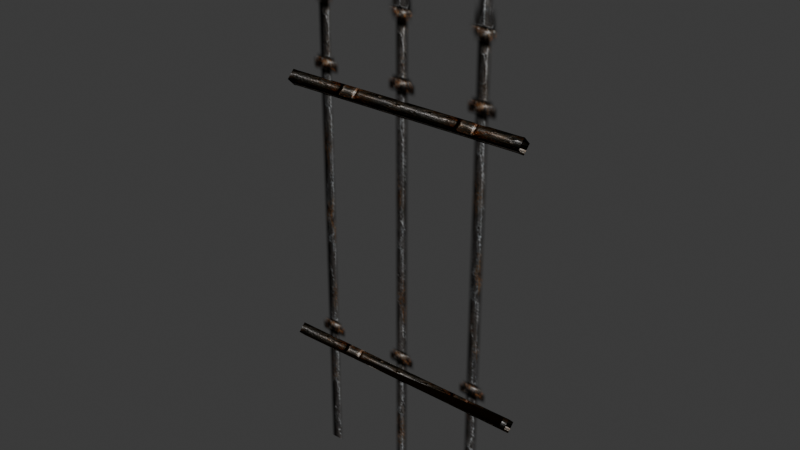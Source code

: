 # Source: source.blend  (saved by Blender 5.2.45; exported with 4.5.12 LTS)
import bpy
from mathutils import Matrix  # noqa: F401  (used for matrix-valued properties, if any)

bpy.ops.wm.read_factory_settings(use_empty=True)
scene = bpy.context.scene
scene.name = 'SteelWall01'

# ---- collections
col_collection = bpy.data.collections.new('Collection'); scene.collection.children.link(col_collection)
col_ref_original = bpy.data.collections.new('REF_ORIGINAL'); scene.collection.children.link(col_ref_original)
col_ref_original.hide_render = True
col_ref_original.hide_viewport = True
col_export_painted = bpy.data.collections.new('EXPORT_PAINTED'); scene.collection.children.link(col_export_painted)
col_ref_high_poly = bpy.data.collections.new('REF_HIGH_POLY'); scene.collection.children.link(col_ref_high_poly)
col_ref_high_poly.hide_render = True
col_ref_high_poly.hide_viewport = True

# ---- images (referenced by path relative to the original .blend; pixels are not part of the script)
import os
ASSET_DIR = os.environ.get("B2B_ASSET_DIR", "")  # directory of the original .blend (textures are referenced by path, not embedded)
HERE = os.path.dirname(os.path.abspath(__file__))  # packed textures are extracted next to this script under _unpacked/

def load_image(name, relpath, width, height, colorspace="sRGB"):
    """Load a texture the original file referenced (path relative to the .blend, or extracted next to this script)."""
    p = next((c for c in (os.path.join(HERE, relpath), os.path.join(ASSET_DIR, relpath)) if relpath and os.path.exists(c)), "")
    if p:
        img = bpy.data.images.load(p, check_existing=True)
        img.name = name
    else:  # same state as the original file: an image datablock whose file is absent (Cycles renders it pink)
        img = bpy.data.images.new(name, width, height)
        img.source = "FILE"
        img.filepath = "//" + (relpath or name)
    img.colorspace_settings.name = colorspace
    return img
img_steel_barred_b_jpg = load_image('steel_barred_b.jpg', '_unpacked/steel_barred_b.65253fac.jpg', 32, 32, 'sRGB')
img_steel_barred_a_tga = load_image('steel_barred_a.tga', '_unpacked/steel_barred_a.089b23a0.tga', 64, 128, 'sRGB')
img_steel_barred_b_jpg_001 = load_image('steel_barred_b.jpg.001', '_unpacked/steel_barred_b.4338a04e.jpg', 512, 512, 'sRGB')
img_steel_barred_a_tga_001 = load_image('steel_barred_a.tga.001', '_unpacked/steel_barred_a.29931e8f.tga', 256, 512, 'sRGB')

# ---- materials (node trees are filled in below, after node groups)
mat_ref_steel_barred_b_jpg = bpy.data.materials.new('REF_steel_barred_b.jpg')
mat_ref_steel_barred_b_jpg.diffuse_color = (0.5766, 0.8293, 0.9152, 1.0)
mat_ref_steel_barred_a_tga = bpy.data.materials.new('REF_steel_barred_a.tga')
mat_ref_steel_barred_a_tga.diffuse_color = (0.8181, 0.9467, 0.518, 1.0)
mat_steel_barred_b_jpg = bpy.data.materials.new('steel_barred_b.jpg')
mat_steel_barred_a_tga = bpy.data.materials.new('steel_barred_a.tga')

# ---- material node trees
mat_ref_steel_barred_b_jpg.use_nodes = True; mat_ref_steel_barred_b_jpg.node_tree.nodes.clear()
_N = mat_ref_steel_barred_b_jpg.node_tree.nodes; _L = mat_ref_steel_barred_b_jpg.node_tree.links
n0 = _N.new('ShaderNodeBsdfPrincipled'); n0.name = 'Principled BSDF'; n0.location = (-200, 100)
n0.inputs[10].default_value = 0.005
n1 = _N.new('ShaderNodeOutputMaterial'); n1.name = 'Material Output'; n1.location = (200, 100)
n2 = _N.new('ShaderNodeTexImage'); n2.name = 'Image Texture'; n2.location = (-600, 100)
n2.image = img_steel_barred_b_jpg
_L.new(n0.outputs[0], n1.inputs[0])
_L.new(n2.outputs[0], n0.inputs[0])
n1.is_active_output = True
mat_ref_steel_barred_a_tga.use_nodes = True; mat_ref_steel_barred_a_tga.node_tree.nodes.clear()
_N = mat_ref_steel_barred_a_tga.node_tree.nodes; _L = mat_ref_steel_barred_a_tga.node_tree.links
n0 = _N.new('ShaderNodeBsdfPrincipled'); n0.name = 'Principled BSDF'; n0.location = (-200, 100)
n0.inputs[10].default_value = 0.005
n1 = _N.new('ShaderNodeOutputMaterial'); n1.name = 'Material Output'; n1.location = (200, 100)
n2 = _N.new('ShaderNodeTexImage'); n2.name = 'Image Texture'; n2.location = (-600, 100)
n2.image = img_steel_barred_a_tga
_L.new(n0.outputs[0], n1.inputs[0])
_L.new(n2.outputs[0], n0.inputs[0])
_L.new(n2.outputs[1], n0.inputs[4])
n1.is_active_output = True
mat_steel_barred_b_jpg.use_nodes = True; mat_steel_barred_b_jpg.node_tree.nodes.clear()
_N = mat_steel_barred_b_jpg.node_tree.nodes; _L = mat_steel_barred_b_jpg.node_tree.links
n0 = _N.new('ShaderNodeOutputMaterial'); n0.name = 'Material Output'; n0.location = (0, 0)
n1 = _N.new('ShaderNodeBsdfDiffuse'); n1.name = 'Diffuse BSDF'; n1.location = (0, 0)
n1.width = 160
n2 = _N.new('ShaderNodeBsdfTransparent'); n2.name = 'Transparent BSDF'; n2.location = (0, 0)
n3 = _N.new('ShaderNodeMixShader'); n3.name = 'Mix Shader'; n3.location = (0, 0)
n4 = _N.new('ShaderNodeTexImage'); n4.name = 'Image Texture'; n4.location = (0, 0)
n4.image = img_steel_barred_b_jpg_001
_L.new(n4.outputs[0], n1.inputs[0])
_L.new(n4.outputs[1], n3.inputs[0])
_L.new(n2.outputs[0], n3.inputs[1])
_L.new(n1.outputs[0], n3.inputs[2])
_L.new(n3.outputs[0], n0.inputs[0])
n0.is_active_output = True
mat_steel_barred_a_tga.use_nodes = True; mat_steel_barred_a_tga.node_tree.nodes.clear()
_N = mat_steel_barred_a_tga.node_tree.nodes; _L = mat_steel_barred_a_tga.node_tree.links
n0 = _N.new('ShaderNodeOutputMaterial'); n0.name = 'Material Output'; n0.location = (0, 0)
n1 = _N.new('ShaderNodeBsdfDiffuse'); n1.name = 'Diffuse BSDF'; n1.location = (0, 0)
n1.width = 160
n2 = _N.new('ShaderNodeBsdfTransparent'); n2.name = 'Transparent BSDF'; n2.location = (0, 0)
n3 = _N.new('ShaderNodeMixShader'); n3.name = 'Mix Shader'; n3.location = (0, 0)
n4 = _N.new('ShaderNodeTexImage'); n4.name = 'Image Texture'; n4.location = (0, 0)
n4.image = img_steel_barred_a_tga_001
_L.new(n4.outputs[0], n1.inputs[0])
_L.new(n4.outputs[1], n3.inputs[0])
_L.new(n2.outputs[0], n3.inputs[1])
_L.new(n1.outputs[0], n3.inputs[2])
_L.new(n3.outputs[0], n0.inputs[0])
n0.is_active_output = True

# ---- world
world_world = bpy.data.worlds.new('World'); scene.world = world_world
world_world.use_nodes = True; world_world.node_tree.nodes.clear()
_N = world_world.node_tree.nodes; _L = world_world.node_tree.links
n0 = _N.new('ShaderNodeOutputWorld'); n0.name = 'World Output'; n0.location = (200, 100)
n1 = _N.new('ShaderNodeBackground'); n1.name = 'Background'; n1.location = (-200, 100)
n1.inputs[0].default_value = (0.05088, 0.05088, 0.05088, 1.0)
_L.new(n1.outputs[0], n0.inputs[0])
n0.is_active_output = True
world_world.color = (0.05088, 0.05088, 0.05088)
world_world.sun_shadow_jitter_overblur = 0.0

# ---- meshes
me_steelwall03 = bpy.data.meshes.new('SteelWall03')
me_steelwall03.from_pydata([(-49.88, 0.1146, 150.6), (-49.88, 3.207, 153.7), (50.12, 3.207, 153.7), (50.12, 0.1146, 150.6), (-49.88, 0.1146, 156.8), (50.12, 0.1146, 156.8), (-49.88, -2.978, 153.7), (50.12, -2.978, 153.7), (-49.88, -0.1384, 43.41), (-49.88, 2.954, 46.5), (50.12, 2.954, 46.5), (50.12, -0.1384, 43.41), (-49.88, -0.1384, 49.59), (50.12, -0.1384, 49.59), (-49.88, -3.231, 46.5), (50.12, -3.231, 46.5), (-49.88, -0.05581, 0.000389), (50.12, -0.0558, 0.000397), (50.12, -0.0558, 220.1), (-49.88, -0.0558, 220.1)], [], [(0, 1, 2), (2, 3, 0), (1, 4, 5), (5, 2, 1), (4, 6, 7), (7, 5, 4), (6, 0, 3), (3, 7, 6), (8, 9, 10), (10, 11, 8), (9, 12, 13), (13, 10, 9), (12, 14, 15), (15, 13, 12), (14, 8, 11), (11, 15, 14), (16, 17, 18), (18, 19, 16)])
me_steelwall03.polygons.foreach_set('use_smooth', [True] * 18)
me_steelwall03.polygons.foreach_set('material_index', [0, 0, 0, 0, 0, 0, 0, 0, 0, 0, 0, 0, 0, 0, 0, 0, 1, 1])
_uv = me_steelwall03.uv_layers.new(name='Float2')
_uv.uv.foreach_set('vector', [0.4551, -0.0007, 0.2693, -0.0007, 0.2693, 0.9983, 0.2693, 0.9983, 0.4551, 0.9983, 0.4551, -0.0007, 0.2693, -0.0007, 0.0835, -0.0007, 0.0835, 0.9983, 0.0835, 0.9983, 0.2693, 0.9983, 0.2693, -0.0007, 0.0835, -0.0007, 0.2693, -0.0007, 0.2693, 0.9983, 0.2693, 0.9983, 0.0835, 0.9983, 0.0835, -0.0007, 0.2693, -0.0007, 0.4551, -0.0007, 0.4551, 0.9983, 0.4551, 0.9983, 0.2693, 0.9983, 0.2693, -0.0007, 0.4547, -0.0007, 0.2689, -0.0007, 0.2689, 0.9983, 0.2689, 0.9983, 0.4547, 0.9983, 0.4547, -0.0007, 0.2689, -0.0007, 0.0831, -0.0007, 0.0831, 0.9983, 0.0831, 0.9983, 0.2689, 0.9983, 0.2689, -0.0007, 0.0831, -0.0007, 0.2689, -0.0007, 0.2689, 0.9983, 0.2689, 0.9983, 0.0831, 0.9983, 0.0831, -0.0007, 0.2689, -0.0007, 0.4547, -0.0007, 0.4547, 0.9983, 0.4547, 0.9983, 0.2689, 0.9983, 0.2689, -0.0007, 0.0005, 0.0005, 0.9995, 0.0005, 0.9995, 0.9995, 0.9995, 0.9995, 0.0005, 0.9995, 0.0005, 0.0005])
me_steelwall03.materials.append(mat_ref_steel_barred_b_jpg)
me_steelwall03.materials.append(mat_ref_steel_barred_a_tga)
me_steelwall03.update()
me_steelwall03.normals_split_custom_set([tuple(v) for v in zip(*[iter([-1.409e-07, 0.3162, -0.9487, -4.425e-08, 0.9487, 0.3162, 1.409e-07, 0.9487, -0.3162, 1.409e-07, 0.9487, -0.3162, 1.17e-07, -0.3162, -0.9487, -1.409e-07, 0.3162, -0.9487, -4.425e-08, 0.9487, 0.3162, -2.039e-08, -0.3162, 0.9487, 4.425e-08, 0.3162, 0.9487, 4.425e-08, 0.3162, 0.9487, 1.409e-07, 0.9487, -0.3162, -4.425e-08, 0.9487, 0.3162, -2.039e-08, -0.3162, 0.9487, -1.17e-07, -0.9487, -0.3162, 2.039e-08, -0.9487, 0.3162, 2.039e-08, -0.9487, 0.3162, 4.425e-08, 0.3162, 0.9487, -2.039e-08, -0.3162, 0.9487, -1.17e-07, -0.9487, -0.3162, -1.409e-07, 0.3162, -0.9487, 1.17e-07, -0.3162, -0.9487, 1.17e-07, -0.3162, -0.9487, 2.039e-08, -0.9487, 0.3162, -1.17e-07, -0.9487, -0.3162, -7.612e-08, 0.3162, -0.9487, -1.042e-08, 0.9487, 0.3162, 1.371e-08, 0.9487, -0.3162, 1.371e-08, 0.9487, -0.3162, -4.622e-09, -0.3162, -0.9487, -7.612e-08, 0.3162, -0.9487, -1.042e-08, 0.9487, 0.3162, 1.258e-07, -0.3162, 0.9487, -5.2e-08, 0.3162, 0.9487, -5.2e-08, 0.3162, 0.9487, 1.371e-08, 0.9487, -0.3162, -1.042e-08, 0.9487, 0.3162, 1.258e-07, -0.3162, 0.9487, 6.704e-08, -0.9487, -0.3162, -6.338e-08, -0.9487, 0.3162, -6.338e-08, -0.9487, 0.3162, -5.2e-08, 0.3162, 0.9487, 1.258e-07, -0.3162, 0.9487, 6.704e-08, -0.9487, -0.3162, -7.612e-08, 0.3162, -0.9487, -4.622e-09, -0.3162, -0.9487, -4.622e-09, -0.3162, -0.9487, -6.338e-08, -0.9487, 0.3162, 6.704e-08, -0.9487, -0.3162, 5.372e-08, -1.0, -1.076e-08, 7e-08, -1.0, -1.816e-08, 2.631e-08, -1.0, 1.7e-09, 2.631e-08, -1.0, 1.7e-09, 1.002e-08, -1.0, 9.101e-09, 5.372e-08, -1.0, -1.076e-08])] * 3)])
me_steelwall03_001_roundedprofiles = bpy.data.meshes.new('SteelWall03.001_RoundedProfiles')
me_steelwall03_001_roundedprofiles.from_pydata([(-49.88, 0.1146, 150.6), (-49.88, 3.207, 153.7), (50.12, 3.207, 153.7), (50.12, 0.1146, 150.6), (-49.88, 0.1146, 156.8), (50.12, 0.1146, 156.8), (-49.88, -2.978, 153.7), (50.12, -2.978, 153.7), (-49.88, -0.1384, 43.41), (-49.88, 2.954, 46.5), (50.12, 2.954, 46.5), (50.12, -0.1384, 43.41), (-49.88, -0.1384, 49.59), (50.12, -0.1384, 49.59), (-49.88, -3.231, 46.5), (50.12, -3.231, 46.5), (-49.88, -0.05581, 0.000389), (50.12, -0.0558, 0.000397), (50.12, -0.0558, 220.1), (-49.88, -0.0558, 220.1), (-47.88, -0.1329, 150.9), (-47.88, 0.3621, 150.9), (-47.88, 2.959, 153.5), (-47.88, 2.959, 154.0), (-47.88, 0.3621, 156.6), (-47.88, -0.1329, 156.6), (-47.88, -2.73, 154.0), (-47.88, -2.73, 153.5), (48.12, -0.1329, 150.9), (48.12, 0.3621, 150.9), (48.12, 2.959, 153.5), (48.12, 2.959, 154.0), (48.12, 0.3621, 156.6), (48.12, -0.1329, 156.6), (48.12, -2.73, 154.0), (48.12, -2.73, 153.5), (-47.88, -0.3859, 43.66), (-47.88, 0.1091, 43.66), (-47.88, 2.706, 46.25), (-47.88, 2.706, 46.75), (-47.88, 0.1091, 49.35), (-47.88, -0.3859, 49.35), (-47.88, -2.983, 46.75), (-47.88, -2.983, 46.25), (48.12, -2.983, 46.75), (48.12, -2.983, 46.25), (48.12, -0.3859, 43.66), (48.12, 0.1091, 43.66), (48.12, 2.706, 46.25), (48.12, 2.706, 46.75), (48.12, 0.1091, 49.35), (48.12, -0.3859, 49.35)], [], [(0, 20, 21), (0, 22, 21), (1, 22, 23), (1, 24, 23), (4, 24, 25), (4, 26, 25), (6, 26, 27), (6, 20, 27), (29, 28, 3), (29, 2, 3), (31, 30, 2), (31, 5, 2), (33, 32, 5), (33, 7, 5), (35, 34, 7), (35, 3, 7), (20, 29, 28), (21, 30, 29), (22, 31, 30), (23, 32, 31), (24, 33, 32), (25, 34, 33), (26, 35, 34), (27, 28, 35), (8, 36, 37), (8, 38, 37), (9, 38, 39), (9, 40, 39), (12, 40, 41), (12, 42, 41), (14, 42, 43), (14, 36, 43), (45, 44, 15), (45, 11, 15), (47, 46, 11), (47, 10, 11), (49, 48, 10), (49, 13, 10), (51, 50, 13), (51, 15, 13), (36, 45, 44), (37, 46, 45), (38, 47, 46), (39, 48, 47), (40, 49, 48), (41, 50, 49), (42, 51, 50), (43, 44, 51), (16, 17, 18), (18, 19, 16), (0, 1, 22), (1, 4, 24), (4, 6, 26), (6, 0, 20), (29, 30, 2), (31, 32, 5), (33, 34, 7), (35, 28, 3), (20, 21, 29), (21, 22, 30), (22, 23, 31), (23, 24, 32), (24, 25, 33), (25, 26, 34), (26, 27, 35), (27, 20, 28), (8, 9, 38), (9, 12, 40), (12, 14, 42), (14, 8, 36), (45, 46, 11), (47, 48, 10), (49, 50, 13), (51, 44, 15), (36, 37, 45), (37, 38, 46), (38, 39, 47), (39, 40, 48), (40, 41, 49), (41, 42, 50), (42, 43, 51), (43, 36, 44)])
me_steelwall03_001_roundedprofiles.polygons.foreach_set('material_index', [0, 0, 0, 0, 0, 0, 0, 0, 0, 0, 0, 0, 0, 0, 0, 0, 0, 0, 0, 0, 0, 0, 0, 0, 0, 0, 0, 0, 0, 0, 0, 0, 0, 0, 0, 0, 0, 0, 0, 0, 0, 0, 0, 0, 0, 0, 0, 0, 1, 1, 0, 0, 0, 0, 0, 0, 0, 0, 0, 0, 0, 0, 0, 0, 0, 0, 0, 0, 0, 0, 0, 0, 0, 0, 0, 0, 0, 0, 0, 0, 0, 0])
_uv = me_steelwall03_001_roundedprofiles.uv_layers.new(name='UVMap')
_uv.uv.foreach_set('vector', [0.2693, -0.0007, 0.2544, 0.01928, 0.2693, 0.01928, 0.4551, -0.0007, 0.2842, 0.01928, 0.4402, 0.01928, 0.0835, -0.0007, 0.09837, 0.01928, 0.0835, 0.01928, 0.2693, -0.0007, 0.09837, 0.01928, 0.2544, 0.01928, 0.2693, -0.0007, 0.2693, 0.01928, 0.2842, 0.01928, 0.0835, -0.0007, 0.2544, 0.01928, 0.09837, 0.01928, 0.0835, -0.0007, 0.0835, 0.01928, 0.09837, 0.01928, 0.2693, -0.0007, 0.4402, 0.01928, 0.2842, 0.01928, 0.2693, 0.9783, 0.2544, 0.9783, 0.2693, 0.9983, 0.4402, 0.9783, 0.2693, 0.9983, 0.4551, 0.9983, 0.0835, 0.9783, 0.09837, 0.9783, 0.0835, 0.9983, 0.2544, 0.9783, 0.0835, 0.9983, 0.2693, 0.9983, 0.2842, 0.9783, 0.2693, 0.9783, 0.2693, 0.9983, 0.09837, 0.9783, 0.2693, 0.9983, 0.0835, 0.9983, 0.09837, 0.9783, 0.0835, 0.9783, 0.0835, 0.9983, 0.2842, 0.9783, 0.4551, 0.9983, 0.2693, 0.9983, 0.4551, 0.01928, 0.4402, 0.9783, 0.4551, 0.9783, 0.4402, 0.01928, 0.2842, 0.9783, 0.4402, 0.9783, 0.2842, 0.01928, 0.2693, 0.9783, 0.2842, 0.9783, 0.2544, 0.01928, 0.09837, 0.9783, 0.2544, 0.9783, 0.09837, 0.01928, 0.0835, 0.9783, 0.09837, 0.9783, 0.09837, 0.01928, 0.2544, 0.9783, 0.09837, 0.9783, 0.2544, 0.01928, 0.2693, 0.9783, 0.2544, 0.9783, 0.2842, 0.01928, 0.4402, 0.9783, 0.2842, 0.9783, 0.2689, -0.0007, 0.254, 0.01928, 0.2689, 0.01928, 0.4547, -0.0007, 0.2838, 0.01928, 0.4398, 0.01928, 0.4547, -0.0007, 0.4547, 0.01928, 0.4398, 0.01928, 0.2689, -0.0007, 0.09797, 0.01928, 0.254, 0.01928, 0.2689, -0.0007, 0.2838, 0.01928, 0.2689, 0.01928, 0.0831, -0.0007, 0.254, 0.01928, 0.09797, 0.01928, 0.4547, -0.0007, 0.4398, 0.01928, 0.4547, 0.01928, 0.2689, -0.0007, 0.4398, 0.01928, 0.2838, 0.01928, 0.09797, 0.9783, 0.0831, 0.9783, 0.0831, 0.9983, 0.2838, 0.9783, 0.4547, 0.9983, 0.2689, 0.9983, 0.2689, 0.9783, 0.254, 0.9783, 0.2689, 0.9983, 0.4398, 0.9783, 0.2689, 0.9983, 0.4547, 0.9983, 0.4398, 0.9783, 0.4547, 0.9783, 0.4547, 0.9983, 0.254, 0.9783, 0.0831, 0.9983, 0.2689, 0.9983, 0.2689, 0.9783, 0.2838, 0.9783, 0.2689, 0.9983, 0.09797, 0.9783, 0.2689, 0.9983, 0.0831, 0.9983, 0.4398, 0.01928, 0.2838, 0.9783, 0.2689, 0.9783, 0.4478, 0.6567, 0.4517, 0.6567, 0.4497, 0.6606, 0.2689, 0.01928, 0.2689, 0.9783, 0.254, 0.9783, 0.262, 0.6567, 0.2659, 0.6567, 0.2639, 0.6606, 0.09797, 0.01928, 0.254, 0.9783, 0.2689, 0.9783, 0.0861, 0.6567, 0.09001, 0.6567, 0.08806, 0.6606, 0.254, 0.01928, 0.09797, 0.9783, 0.0831, 0.9783, 0.2719, 0.6567, 0.2758, 0.6567, 0.2739, 0.6606, 0.0005, 0.0005, 0.9995, 0.0005, 0.9995, 0.9995, 0.9995, 0.9995, 0.0005, 0.9995, 0.0005, 0.0005, 0.4551, -0.0007, 0.2693, -0.0007, 0.2842, 0.01928, 0.2693, -0.0007, 0.0835, -0.0007, 0.09837, 0.01928, 0.0835, -0.0007, 0.2693, -0.0007, 0.2544, 0.01928, 0.2693, -0.0007, 0.4551, -0.0007, 0.4402, 0.01928, 0.4402, 0.9783, 0.2842, 0.9783, 0.2693, 0.9983, 0.2544, 0.9783, 0.09837, 0.9783, 0.0835, 0.9983, 0.09837, 0.9783, 0.2544, 0.9783, 0.2693, 0.9983, 0.2842, 0.9783, 0.4402, 0.9783, 0.4551, 0.9983, 0.4551, 0.01928, 0.4402, 0.01928, 0.4402, 0.9783, 0.4402, 0.01928, 0.2842, 0.01928, 0.2842, 0.9783, 0.2842, 0.01928, 0.2693, 0.01928, 0.2693, 0.9783, 0.2544, 0.01928, 0.09837, 0.01928, 0.09837, 0.9783, 0.09837, 0.01928, 0.0835, 0.01928, 0.0835, 0.9783, 0.09837, 0.01928, 0.2544, 0.01928, 0.2544, 0.9783, 0.2544, 0.01928, 0.2693, 0.01928, 0.2693, 0.9783, 0.2842, 0.01928, 0.4402, 0.01928, 0.4402, 0.9783, 0.4547, -0.0007, 0.2689, -0.0007001, 0.2838, 0.01928, 0.2689, -0.0007, 0.0831, -0.0007, 0.09797, 0.01928, 0.0831, -0.0007, 0.2689, -0.0007, 0.254, 0.01928, 0.2689, -0.0007, 0.4547, -0.0007, 0.4398, 0.01928, 0.2838, 0.9783, 0.4398, 0.9783, 0.4547, 0.9983, 0.4398, 0.9783, 0.2838, 0.9783, 0.2689, 0.9983, 0.254, 0.9783, 0.09797, 0.9783, 0.0831, 0.9983, 0.09797, 0.9783, 0.254, 0.9783, 0.2689, 0.9983, 0.4398, 0.01928, 0.4547, 0.01928, 0.2838, 0.9783, 0.4398, 0.01928, 0.2838, 0.01928, 0.4547, 0.9783, 0.2689, 0.01928, 0.254, 0.01928, 0.2689, 0.9783, 0.254, 0.01928, 0.09797, 0.01928, 0.2689, 0.9783, 0.09797, 0.01928, 0.0831, 0.01928, 0.254, 0.9783, 0.09797, 0.01928, 0.254, 0.01928, 0.0831, 0.9783, 0.254, 0.01928, 0.2689, 0.01928, 0.09797, 0.9783, 0.2838, 0.01928, 0.4398, 0.01928, 0.2689, 0.9783])
me_steelwall03_001_roundedprofiles.materials.append(mat_steel_barred_b_jpg)
me_steelwall03_001_roundedprofiles.materials.append(mat_steel_barred_a_tga)
me_steelwall03_001_roundedprofiles.update()
me_steelwall03_001_roundedprofiles_001 = bpy.data.meshes.new('SteelWall03.001_RoundedProfiles.001')
me_steelwall03_001_roundedprofiles_001.from_pydata([(-49.88, 0.1146, 150.6), (-49.88, 3.207, 153.7), (50.12, 3.207, 153.7), (50.12, 0.1146, 150.6), (-49.88, 0.1146, 156.8), (50.12, 0.1146, 156.8), (-49.88, -2.978, 153.7), (50.12, -2.978, 153.7), (-49.88, -0.1384, 43.41), (-49.88, 2.954, 46.5), (50.12, 2.954, 46.5), (50.12, -0.1384, 43.41), (-49.88, -0.1384, 49.59), (50.12, -0.1384, 49.59), (-49.88, -3.231, 46.5), (50.12, -3.231, 46.5), (-49.88, -0.05581, 0.000389), (50.12, -0.0558, 0.000397), (50.12, -0.0558, 220.1), (-49.88, -0.0558, 220.1), (-47.88, -0.1329, 150.9), (-47.88, 0.3621, 150.9), (-47.88, 2.959, 153.5), (-47.88, 2.959, 154.0), (-47.88, 0.3621, 156.6), (-47.88, -0.1329, 156.6), (-47.88, -2.73, 154.0), (-47.88, -2.73, 153.5), (48.12, -0.1329, 150.9), (48.12, 0.3621, 150.9), (48.12, 2.959, 153.5), (48.12, 2.959, 154.0), (48.12, 0.3621, 156.6), (48.12, -0.1329, 156.6), (48.12, -2.73, 154.0), (48.12, -2.73, 153.5), (-47.88, -0.3859, 43.66), (-47.88, 0.1091, 43.66), (-47.88, 2.706, 46.25), (-47.88, 2.706, 46.75), (-47.88, 0.1091, 49.35), (-47.88, -0.3859, 49.35), (-47.88, -2.983, 46.75), (-47.88, -2.983, 46.25), (48.12, -2.983, 46.75), (48.12, -2.983, 46.25), (48.12, -0.3859, 43.66), (48.12, 0.1091, 43.66), (48.12, 2.706, 46.25), (48.12, 2.706, 46.75), (48.12, 0.1091, 49.35), (48.12, -0.3859, 49.35)], [], [(0, 20, 21), (0, 22, 21), (1, 22, 23), (1, 24, 23), (4, 24, 25), (4, 26, 25), (6, 26, 27), (6, 20, 27), (29, 28, 3), (29, 2, 3), (31, 30, 2), (31, 5, 2), (33, 32, 5), (33, 7, 5), (35, 34, 7), (35, 3, 7), (20, 29, 28), (21, 30, 29), (22, 31, 30), (23, 32, 31), (24, 33, 32), (25, 34, 33), (26, 35, 34), (27, 28, 35), (8, 36, 37), (8, 38, 37), (9, 38, 39), (9, 40, 39), (12, 40, 41), (12, 42, 41), (14, 42, 43), (14, 36, 43), (45, 44, 15), (45, 11, 15), (47, 46, 11), (47, 10, 11), (49, 48, 10), (49, 13, 10), (51, 50, 13), (51, 15, 13), (36, 45, 44), (37, 46, 45), (38, 47, 46), (39, 48, 47), (40, 49, 48), (41, 50, 49), (42, 51, 50), (43, 44, 51), (16, 17, 18), (18, 19, 16), (0, 1, 22), (1, 4, 24), (4, 6, 26), (6, 0, 20), (29, 30, 2), (31, 32, 5), (33, 34, 7), (35, 28, 3), (20, 21, 29), (21, 22, 30), (22, 23, 31), (23, 24, 32), (24, 25, 33), (25, 26, 34), (26, 27, 35), (27, 20, 28), (8, 9, 38), (9, 12, 40), (12, 14, 42), (14, 8, 36), (45, 46, 11), (47, 48, 10), (49, 50, 13), (51, 44, 15), (36, 37, 45), (37, 38, 46), (38, 39, 47), (39, 40, 48), (40, 41, 49), (41, 42, 50), (42, 43, 51), (43, 36, 44)])
me_steelwall03_001_roundedprofiles_001.polygons.foreach_set('material_index', [0, 0, 0, 0, 0, 0, 0, 0, 0, 0, 0, 0, 0, 0, 0, 0, 0, 0, 0, 0, 0, 0, 0, 0, 0, 0, 0, 0, 0, 0, 0, 0, 0, 0, 0, 0, 0, 0, 0, 0, 0, 0, 0, 0, 0, 0, 0, 0, 1, 1, 0, 0, 0, 0, 0, 0, 0, 0, 0, 0, 0, 0, 0, 0, 0, 0, 0, 0, 0, 0, 0, 0, 0, 0, 0, 0, 0, 0, 0, 0, 0, 0])
_uv = me_steelwall03_001_roundedprofiles_001.uv_layers.new(name='UVMap')
_uv.uv.foreach_set('vector', [0.2693, -0.0007, 0.2544, 0.01928, 0.2693, 0.01928, 0.4551, -0.0007, 0.2842, 0.01928, 0.4402, 0.01928, 0.0835, -0.0007, 0.09837, 0.01928, 0.0835, 0.01928, 0.2693, -0.0007, 0.09837, 0.01928, 0.2544, 0.01928, 0.2693, -0.0007, 0.2693, 0.01928, 0.2842, 0.01928, 0.0835, -0.0007, 0.2544, 0.01928, 0.09837, 0.01928, 0.0835, -0.0007, 0.0835, 0.01928, 0.09837, 0.01928, 0.2693, -0.0007, 0.4402, 0.01928, 0.2842, 0.01928, 0.2693, 0.9783, 0.2544, 0.9783, 0.2693, 0.9983, 0.4402, 0.9783, 0.2693, 0.9983, 0.4551, 0.9983, 0.0835, 0.9783, 0.09837, 0.9783, 0.0835, 0.9983, 0.2544, 0.9783, 0.0835, 0.9983, 0.2693, 0.9983, 0.2842, 0.9783, 0.2693, 0.9783, 0.2693, 0.9983, 0.09837, 0.9783, 0.2693, 0.9983, 0.0835, 0.9983, 0.09837, 0.9783, 0.0835, 0.9783, 0.0835, 0.9983, 0.2842, 0.9783, 0.4551, 0.9983, 0.2693, 0.9983, 0.4551, 0.01928, 0.4402, 0.9783, 0.4551, 0.9783, 0.4402, 0.01928, 0.2842, 0.9783, 0.4402, 0.9783, 0.2842, 0.01928, 0.2693, 0.9783, 0.2842, 0.9783, 0.2544, 0.01928, 0.09837, 0.9783, 0.2544, 0.9783, 0.09837, 0.01928, 0.0835, 0.9783, 0.09837, 0.9783, 0.09837, 0.01928, 0.2544, 0.9783, 0.09837, 0.9783, 0.2544, 0.01928, 0.2693, 0.9783, 0.2544, 0.9783, 0.2842, 0.01928, 0.4402, 0.9783, 0.2842, 0.9783, 0.2689, -0.0007, 0.254, 0.01928, 0.2689, 0.01928, 0.4547, -0.0007, 0.2838, 0.01928, 0.4398, 0.01928, 0.4547, -0.0007, 0.4547, 0.01928, 0.4398, 0.01928, 0.2689, -0.0007, 0.09797, 0.01928, 0.254, 0.01928, 0.2689, -0.0007, 0.2838, 0.01928, 0.2689, 0.01928, 0.0831, -0.0007, 0.254, 0.01928, 0.09797, 0.01928, 0.4547, -0.0007, 0.4398, 0.01928, 0.4547, 0.01928, 0.2689, -0.0007, 0.4398, 0.01928, 0.2838, 0.01928, 0.09797, 0.9783, 0.0831, 0.9783, 0.0831, 0.9983, 0.2838, 0.9783, 0.4547, 0.9983, 0.2689, 0.9983, 0.2689, 0.9783, 0.254, 0.9783, 0.2689, 0.9983, 0.4398, 0.9783, 0.2689, 0.9983, 0.4547, 0.9983, 0.4398, 0.9783, 0.4547, 0.9783, 0.4547, 0.9983, 0.254, 0.9783, 0.0831, 0.9983, 0.2689, 0.9983, 0.2689, 0.9783, 0.2838, 0.9783, 0.2689, 0.9983, 0.09797, 0.9783, 0.2689, 0.9983, 0.0831, 0.9983, 0.4398, 0.01928, 0.2838, 0.9783, 0.2689, 0.9783, 0.4478, 0.6567, 0.4517, 0.6567, 0.4497, 0.6606, 0.2689, 0.01928, 0.2689, 0.9783, 0.254, 0.9783, 0.262, 0.6567, 0.2659, 0.6567, 0.2639, 0.6606, 0.09797, 0.01928, 0.254, 0.9783, 0.2689, 0.9783, 0.0861, 0.6567, 0.09001, 0.6567, 0.08806, 0.6606, 0.254, 0.01928, 0.09797, 0.9783, 0.0831, 0.9783, 0.2719, 0.6567, 0.2758, 0.6567, 0.2739, 0.6606, 0.0005, 0.0005, 0.9995, 0.0005, 0.9995, 0.9995, 0.9995, 0.9995, 0.0005, 0.9995, 0.0005, 0.0005, 0.4551, -0.0007, 0.2693, -0.0007, 0.2842, 0.01928, 0.2693, -0.0007, 0.0835, -0.0007, 0.09837, 0.01928, 0.0835, -0.0007, 0.2693, -0.0007, 0.2544, 0.01928, 0.2693, -0.0007, 0.4551, -0.0007, 0.4402, 0.01928, 0.4402, 0.9783, 0.2842, 0.9783, 0.2693, 0.9983, 0.2544, 0.9783, 0.09837, 0.9783, 0.0835, 0.9983, 0.09837, 0.9783, 0.2544, 0.9783, 0.2693, 0.9983, 0.2842, 0.9783, 0.4402, 0.9783, 0.4551, 0.9983, 0.4551, 0.01928, 0.4402, 0.01928, 0.4402, 0.9783, 0.4402, 0.01928, 0.2842, 0.01928, 0.2842, 0.9783, 0.2842, 0.01928, 0.2693, 0.01928, 0.2693, 0.9783, 0.2544, 0.01928, 0.09837, 0.01928, 0.09837, 0.9783, 0.09837, 0.01928, 0.0835, 0.01928, 0.0835, 0.9783, 0.09837, 0.01928, 0.2544, 0.01928, 0.2544, 0.9783, 0.2544, 0.01928, 0.2693, 0.01928, 0.2693, 0.9783, 0.2842, 0.01928, 0.4402, 0.01928, 0.4402, 0.9783, 0.4547, -0.0007, 0.2689, -0.0007001, 0.2838, 0.01928, 0.2689, -0.0007, 0.0831, -0.0007, 0.09797, 0.01928, 0.0831, -0.0007, 0.2689, -0.0007, 0.254, 0.01928, 0.2689, -0.0007, 0.4547, -0.0007, 0.4398, 0.01928, 0.2838, 0.9783, 0.4398, 0.9783, 0.4547, 0.9983, 0.4398, 0.9783, 0.2838, 0.9783, 0.2689, 0.9983, 0.254, 0.9783, 0.09797, 0.9783, 0.0831, 0.9983, 0.09797, 0.9783, 0.254, 0.9783, 0.2689, 0.9983, 0.4398, 0.01928, 0.4547, 0.01928, 0.2838, 0.9783, 0.4398, 0.01928, 0.2838, 0.01928, 0.4547, 0.9783, 0.2689, 0.01928, 0.254, 0.01928, 0.2689, 0.9783, 0.254, 0.01928, 0.09797, 0.01928, 0.2689, 0.9783, 0.09797, 0.01928, 0.0831, 0.01928, 0.254, 0.9783, 0.09797, 0.01928, 0.254, 0.01928, 0.0831, 0.9783, 0.254, 0.01928, 0.2689, 0.01928, 0.09797, 0.9783, 0.2838, 0.01928, 0.4398, 0.01928, 0.2689, 0.9783])
me_steelwall03_001_roundedprofiles_001.materials.append(mat_steel_barred_b_jpg)
me_steelwall03_001_roundedprofiles_001.materials.append(mat_steel_barred_a_tga)
me_steelwall03_001_roundedprofiles_001.update()
arm_steelwall03_skeleton = bpy.data.armatures.new('SteelWall03_skeleton')  # bones are not reproduced

# ---- objects
ob_steelwall03_skeleton = bpy.data.objects.new('SteelWall03_skeleton', arm_steelwall03_skeleton)
ob_steelwall03 = bpy.data.objects.new('SteelWall03', me_steelwall03)
ob_painted_steelwall03 = bpy.data.objects.new('Painted_SteelWall03', me_steelwall03_001_roundedprofiles)
ob_editable_forged_edge_profile = bpy.data.objects.new('Editable_Forged_Edge_Profile', me_steelwall03_001_roundedprofiles_001)

# ---- transforms, parenting, visibility, modifiers, constraints
ob_steelwall03_skeleton.location = (0.0, 0.0, 0.0)
ob_steelwall03_skeleton.show_in_front = True
ob_steelwall03.parent = ob_steelwall03_skeleton
ob_steelwall03.location = (0.0, 0.0, 0.0)
_vg = ob_steelwall03.vertex_groups.new(name='Box04')
_vg.add([0, 1, 2, 3, 4, 5, 6, 7, 8, 9, 10, 11, 12, 13, 14, 15, 16, 17, 18, 19], 1.0, 'REPLACE')
_m = ob_steelwall03.modifiers.new('Armature', 'ARMATURE')
_m.object = ob_steelwall03_skeleton
ob_painted_steelwall03.parent = ob_steelwall03_skeleton
ob_painted_steelwall03.location = (0.0, 0.0, 0.0)
_vg = ob_painted_steelwall03.vertex_groups.new(name='Box04')
_vg.add([0, 1, 2, 3, 4, 5, 6, 7, 8, 9, 10, 11, 12, 13, 14, 15, 16, 17, 18, 19, 20, 21, 22, 23, 24, 25, 26, 27, 28, 29, 30, 31, 32, 33, 34, 35, 36, 37, 38, 39, 40, 41, 42, 43, 44, 45, 46, 47, 48, 49, 50, 51], 1.0, 'REPLACE')
_m = ob_painted_steelwall03.modifiers.new('Armature', 'ARMATURE')
_m.object = ob_steelwall03_skeleton
ob_editable_forged_edge_profile.parent = ob_steelwall03_skeleton
ob_editable_forged_edge_profile.location = (0.0, 0.0, 0.0)
_vg = ob_editable_forged_edge_profile.vertex_groups.new(name='Box04')
_vg.add([0, 1, 2, 3, 4, 5, 6, 7, 8, 9, 10, 11, 12, 13, 14, 15, 16, 17, 18, 19, 20, 21, 22, 23, 24, 25, 26, 27, 28, 29, 30, 31, 32, 33, 34, 35, 36, 37, 38, 39, 40, 41, 42, 43, 44, 45, 46, 47, 48, 49, 50, 51], 1.0, 'REPLACE')
_m = ob_editable_forged_edge_profile.modifiers.new('Armature', 'ARMATURE')
_m.object = ob_steelwall03_skeleton
_m = ob_editable_forged_edge_profile.modifiers.new('Fine_Edge_Rounding', 'BEVEL')
_m.width = 0.05
_m.width_pct = 0.05
_m.segments = 3
_m.angle_limit = 0.3491

# ---- collection membership
scene.collection.objects.link(ob_steelwall03_skeleton)
col_ref_original.objects.link(ob_steelwall03)
col_export_painted.objects.link(ob_painted_steelwall03)
col_ref_high_poly.objects.link(ob_editable_forged_edge_profile)

# ---- scene / render settings (as saved in the file)
scene.frame_start = 0; scene.frame_end = 0; scene.frame_set(0)
scene.render.engine = 'BLENDER_EEVEE_NEXT'
scene.render.bake_bias = 0.0
scene.render.bake_samples = 0
scene.render.compositor_device = 'GPU'
scene.eevee.use_volume_custom_range = False
scene.eevee.fast_gi_thickness_near = 0.1
scene.eevee.fast_gi_thickness_far = 0.0
scene.eevee.ray_tracing_options.screen_trace_thickness = 0.1
bpy.context.view_layer.update()

# ---- added for rendering (the .blend has no active camera and no usable light): camera, sun
cam_auto = bpy.data.cameras.new('AutoCamera')
cam_auto.lens = 50.0
cam_auto.sensor_width = 36.0
cam_auto.clip_end = 3926.43
ob_auto_camera = bpy.data.objects.new('AutoCamera', cam_auto)
scene.collection.objects.link(ob_auto_camera)
ob_auto_camera.location = (223.852, -268.487, 289.019)
ob_auto_camera.rotation_euler = (1.09748, -7.21219e-08, 0.694738)
scene.camera = ob_auto_camera
light_auto_sun = bpy.data.lights.new('AutoSun', 'SUN')
light_auto_sun.energy = 3.0
light_auto_sun.angle = 0.0523599
ob_auto_sun = bpy.data.objects.new('AutoSun', light_auto_sun)
scene.collection.objects.link(ob_auto_sun)
ob_auto_sun.rotation_euler = (0.872665, 0.174533, 0.523599)
bpy.context.view_layer.update()
